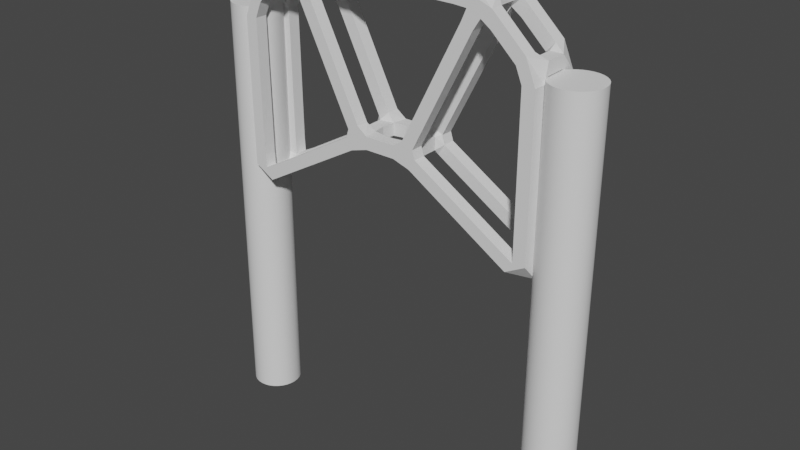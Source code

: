 # Source: baricadeBIG.blend  (saved by Blender 3.3.6; exported with 4.5.12 LTS)
import bpy
from mathutils import Matrix  # noqa: F401  (used for matrix-valued properties, if any)

bpy.ops.wm.read_factory_settings(use_empty=True)
scene = bpy.context.scene
scene.name = 'Scene'

# ---- collections
col_collection = bpy.data.collections.new('Collection'); scene.collection.children.link(col_collection)

# ---- node groups
ng_auto_smooth = bpy.data.node_groups.new('Auto Smooth', 'GeometryNodeTree')
_s = ng_auto_smooth.interface.new_socket(name='Geometry', in_out='OUTPUT', socket_type='NodeSocketGeometry')
_s = ng_auto_smooth.interface.new_socket(name='Geometry', in_out='INPUT', socket_type='NodeSocketGeometry')
_s = ng_auto_smooth.interface.new_socket(name='Angle', in_out='INPUT', socket_type='NodeSocketFloat')
_s.subtype = 'ANGLE'
_s.min_value = 0.0
_s.max_value = 3.142
ng_auto_smooth.is_modifier = True
_N = ng_auto_smooth.nodes; _L = ng_auto_smooth.links
n0 = _N.new('NodeGroupOutput'); n0.name = 'Group Output'; n0.location = (480, -100)
n1 = _N.new('NodeGroupInput'); n1.name = 'Group Input'; n1.location = (-420, -300)
n2 = _N.new('NodeGroupInput'); n2.name = 'Group Input.001'; n2.location = (-60, -100)
n3 = _N.new('GeometryNodeSetShadeSmooth'); n3.name = 'Set Shade Smooth'; n3.location = (120, -100)
n3.domain = 'EDGE'
n4 = _N.new('GeometryNodeSetShadeSmooth'); n4.name = 'Set Shade Smooth.001'; n4.location = (300, -100)
n5 = _N.new('GeometryNodeInputMeshEdgeAngle'); n5.name = 'Edge Angle'; n5.location = (-420, -220)
n6 = _N.new('GeometryNodeInputEdgeSmooth'); n6.name = 'Is Edge Smooth'; n6.location = (-60, -160)
n7 = _N.new('GeometryNodeInputShadeSmooth'); n7.name = 'Is Face Smooth'; n7.location = (-240, -340)
n8 = _N.new('FunctionNodeBooleanMath'); n8.name = 'Boolean Math'; n8.location = (-60, -220)
n9 = _N.new('FunctionNodeCompare'); n9.name = 'Compare'; n9.location = (-240, -180)
n9.operation = 'LESS_EQUAL'
_L.new(n5.outputs[0], n9.inputs[0])
_L.new(n4.outputs[0], n0.inputs[0])
_L.new(n1.outputs[1], n9.inputs[1])
_L.new(n9.outputs[0], n8.inputs[0])
_L.new(n7.outputs[0], n8.inputs[1])
_L.new(n2.outputs[0], n3.inputs[0])
_L.new(n6.outputs[0], n3.inputs[1])
_L.new(n3.outputs[0], n4.inputs[0])
_L.new(n8.outputs[0], n3.inputs[2])
n0.is_active_output = True

# ---- world
world_world = bpy.data.worlds.new('World'); scene.world = world_world
world_world.use_nodes = True; world_world.node_tree.nodes.clear()
_N = world_world.node_tree.nodes; _L = world_world.node_tree.links
n0 = _N.new('ShaderNodeOutputWorld'); n0.name = 'World Output'; n0.location = (300, 300)
n1 = _N.new('ShaderNodeBackground'); n1.name = 'Background'; n1.location = (10, 300)
n1.inputs[0].default_value = (0.05088, 0.05088, 0.05088, 1.0)
_L.new(n1.outputs[0], n0.inputs[0])
n0.is_active_output = True
world_world.color = (0.05088, 0.05088, 0.05088)
world_world.use_sun_shadow = False
world_world.sun_shadow_jitter_overblur = 0.0

# ---- meshes
me_cylinder = bpy.data.meshes.new('Cylinder')
me_cylinder.from_pydata([(1.43, 1.342, 8.257), (1.469, 1.339, 25.2), (1.625, 1.323, 8.257), (1.664, 1.32, 25.2), (1.812, 1.266, 8.257), (1.852, 1.263, 25.2), (1.985, 1.174, 8.257), (2.025, 1.17, 25.2), (2.137, 1.049, 8.257), (2.176, 1.046, 25.2), (2.261, 0.8977, 8.257), (2.301, 0.8945, 25.2), (2.354, 0.7248, 8.257), (2.393, 0.7216, 25.2), (2.411, 0.5372, 8.257), (2.45, 0.534, 25.2), (2.43, 0.3421, 8.257), (2.469, 0.3389, 25.2), (2.411, 0.147, 8.257), (2.471, 0.1438, 25.2), (2.354, -0.04056, 8.257), (2.414, -0.04376, 25.2), (2.261, -0.2135, 8.257), (2.322, -0.2166, 25.2), (2.137, -0.365, 8.257), (2.198, -0.3682, 25.2), (1.985, -0.4894, 8.257), (2.046, -0.4925, 25.2), (1.812, -0.5818, 8.257), (1.873, -0.585, 25.2), (1.625, -0.6387, 8.257), (1.686, -0.6419, 25.2), (1.43, -0.6579, 8.257), (1.49, -0.6611, 25.2), (1.235, -0.6387, 8.257), (1.295, -0.6419, 25.2), (1.047, -0.5818, 8.257), (1.108, -0.585, 25.2), (0.8742, -0.4894, 8.257), (0.9349, -0.4925, 25.2), (0.7227, -0.365, 8.257), (0.7833, -0.3682, 25.2), (0.5983, -0.2135, 8.257), (0.659, -0.2166, 25.2), (0.5059, -0.04056, 8.257), (0.5666, -0.04376, 25.2), (0.449, 0.147, 8.257), (0.5097, 0.1438, 25.2), (0.4298, 0.3421, 8.257), (0.4904, 0.3389, 25.2), (0.449, 0.5372, 8.257), (0.4885, 0.534, 25.2), (0.5059, 0.7248, 8.257), (0.5454, 0.7216, 25.2), (0.5983, 0.8977, 8.257), (0.6378, 0.8945, 25.2), (0.7227, 1.049, 8.257), (0.7622, 1.046, 25.2), (0.8742, 1.174, 8.257), (0.9137, 1.17, 25.2), (1.047, 1.266, 8.257), (1.087, 1.263, 25.2), (1.235, 1.323, 8.257), (1.274, 1.32, 25.2)], [], [(0, 1, 3, 2), (2, 3, 5, 4), (4, 5, 7, 6), (6, 7, 9, 8), (8, 9, 11, 10), (10, 11, 13, 12), (12, 13, 15, 14), (14, 15, 17, 16), (16, 17, 19, 18), (18, 19, 21, 20), (20, 21, 23, 22), (22, 23, 25, 24), (24, 25, 27, 26), (26, 27, 29, 28), (28, 29, 31, 30), (30, 31, 33, 32), (32, 33, 35, 34), (34, 35, 37, 36), (36, 37, 39, 38), (38, 39, 41, 40), (40, 41, 43, 42), (42, 43, 45, 44), (44, 45, 47, 46), (46, 47, 49, 48), (48, 49, 51, 50), (50, 51, 53, 52), (52, 53, 55, 54), (54, 55, 57, 56), (56, 57, 59, 58), (58, 59, 61, 60), (3, 1, 63, 61, 59, 57, 55, 53, 51, 49, 47, 45, 43, 41, 39, 37, 35, 33, 31, 29, 27, 25, 23, 21, 19, 17, 15, 13, 11, 9, 7, 5), (60, 61, 63, 62), (62, 63, 1, 0), (0, 2, 4, 6, 8, 10, 12, 14, 16, 18, 20, 22, 24, 26, 28, 30, 32, 34, 36, 38, 40, 42, 44, 46, 48, 50, 52, 54, 56, 58, 60, 62)])
me_cylinder.polygons.foreach_set('use_smooth', [True] * 34)
_uv = me_cylinder.uv_layers.new(name='UVMap')
_uv.uv.foreach_set('vector', [1.0, 0.5, 1.0, 1.0, 0.9688, 1.0, 0.9688, 0.5, 0.9688, 0.5, 0.9688, 1.0, 0.9375, 1.0, 0.9375, 0.5, 0.9375, 0.5, 0.9375, 1.0, 0.9062, 1.0, 0.9062, 0.5, 0.9062, 0.5, 0.9062, 1.0, 0.875, 1.0, 0.875, 0.5, 0.875, 0.5, 0.875, 1.0, 0.8438, 1.0, 0.8438, 0.5, 0.8438, 0.5, 0.8438, 1.0, 0.8125, 1.0, 0.8125, 0.5, 0.8125, 0.5, 0.8125, 1.0, 0.7812, 1.0, 0.7812, 0.5, 0.7812, 0.5, 0.7812, 1.0, 0.75, 1.0, 0.75, 0.5, 0.75, 0.5, 0.75, 1.0, 0.7188, 1.0, 0.7188, 0.5, 0.7188, 0.5, 0.7188, 1.0, 0.6875, 1.0, 0.6875, 0.5, 0.6875, 0.5, 0.6875, 1.0, 0.6562, 1.0, 0.6562, 0.5, 0.6562, 0.5, 0.6562, 1.0, 0.625, 1.0, 0.625, 0.5, 0.625, 0.5, 0.625, 1.0, 0.5938, 1.0, 0.5938, 0.5, 0.5938, 0.5, 0.5938, 1.0, 0.5625, 1.0, 0.5625, 0.5, 0.5625, 0.5, 0.5625, 1.0, 0.5312, 1.0, 0.5312, 0.5, 0.5312, 0.5, 0.5312, 1.0, 0.5, 1.0, 0.5, 0.5, 0.5, 0.5, 0.5, 1.0, 0.4688, 1.0, 0.4688, 0.5, 0.4688, 0.5, 0.4688, 1.0, 0.4375, 1.0, 0.4375, 0.5, 0.4375, 0.5, 0.4375, 1.0, 0.4062, 1.0, 0.4062, 0.5, 0.4062, 0.5, 0.4062, 1.0, 0.375, 1.0, 0.375, 0.5, 0.375, 0.5, 0.375, 1.0, 0.3438, 1.0, 0.3438, 0.5, 0.3438, 0.5, 0.3438, 1.0, 0.3125, 1.0, 0.3125, 0.5, 0.3125, 0.5, 0.3125, 1.0, 0.2812, 1.0, 0.2812, 0.5, 0.2812, 0.5, 0.2812, 1.0, 0.25, 1.0, 0.25, 0.5, 0.25, 0.5, 0.25, 1.0, 0.2188, 1.0, 0.2188, 0.5, 0.2188, 0.5, 0.2188, 1.0, 0.1875, 1.0, 0.1875, 0.5, 0.1875, 0.5, 0.1875, 1.0, 0.1562, 1.0, 0.1562, 0.5, 0.1562, 0.5, 0.1562, 1.0, 0.125, 1.0, 0.125, 0.5, 0.125, 0.5, 0.125, 1.0, 0.09375, 1.0, 0.09375, 0.5, 0.09375, 0.5, 0.09375, 1.0, 0.0625, 1.0, 0.0625, 0.5, 0.2968, 0.4854, 0.25, 0.49, 0.2032, 0.4854, 0.1582, 0.4717, 0.1167, 0.4496, 0.08029, 0.4197, 0.05045, 0.3833, 0.02827, 0.3418, 0.01461, 0.2968, 0.01, 0.25, 0.01461, 0.2032, 0.02827, 0.1582, 0.05045, 0.1167, 0.08029, 0.08029, 0.1167, 0.05045, 0.1582, 0.02827, 0.2032, 0.01461, 0.25, 0.01, 0.2968, 0.01461, 0.3418, 0.02827, 0.3833, 0.05045, 0.4197, 0.08029, 0.4496, 0.1167, 0.4717, 0.1582, 0.4854, 0.2032, 0.49, 0.25, 0.4854, 0.2968, 0.4717, 0.3418, 0.4496, 0.3833, 0.4197, 0.4197, 0.3833, 0.4496, 0.3418, 0.4717, 0.0625, 0.5, 0.0625, 1.0, 0.03125, 1.0, 0.03125, 0.5, 0.03125, 0.5, 0.03125, 1.0, 0.0, 1.0, 0.0, 0.5, 0.75, 0.49, 0.7968, 0.4854, 0.8418, 0.4717, 0.8833, 0.4496, 0.9197, 0.4197, 0.9496, 0.3833, 0.9717, 0.3418, 0.9854, 0.2968, 0.99, 0.25, 0.9854, 0.2032, 0.9717, 0.1582, 0.9496, 0.1167, 0.9197, 0.08029, 0.8833, 0.05045, 0.8418, 0.02827, 0.7968, 0.01461, 0.75, 0.01, 0.7032, 0.01461, 0.6582, 0.02827, 0.6167, 0.05045, 0.5803, 0.08029, 0.5504, 0.1167, 0.5283, 0.1582, 0.5146, 0.2032, 0.51, 0.25, 0.5146, 0.2968, 0.5283, 0.3418, 0.5504, 0.3833, 0.5803, 0.4197, 0.6167, 0.4496, 0.6582, 0.4717, 0.7032, 0.4854])
me_cylinder.update()
me_cylinder_001 = bpy.data.meshes.new('Cylinder.001')
me_cylinder_001.from_pydata([(1.43, 1.342, 8.384), (1.469, 1.339, 25.31), (1.625, 1.323, 8.384), (1.664, 1.32, 25.31), (1.812, 1.266, 8.384), (1.852, 1.263, 25.31), (1.985, 1.174, 8.384), (2.025, 1.17, 25.31), (2.137, 1.049, 8.384), (2.176, 1.046, 25.31), (2.261, 0.8977, 8.384), (2.301, 0.8945, 25.31), (2.354, 0.7248, 8.384), (2.393, 0.7216, 25.31), (2.411, 0.5372, 8.384), (2.45, 0.534, 25.31), (2.43, 0.3421, 8.384), (2.469, 0.3389, 25.31), (2.411, 0.147, 8.384), (2.471, 0.1438, 25.31), (2.354, -0.04056, 8.384), (2.414, -0.04376, 25.31), (2.261, -0.2135, 8.384), (2.322, -0.2166, 25.31), (2.137, -0.365, 8.384), (2.198, -0.3682, 25.31), (1.985, -0.4894, 8.384), (2.046, -0.4925, 25.31), (1.812, -0.5818, 8.384), (1.873, -0.585, 25.31), (1.625, -0.6387, 8.384), (1.686, -0.6419, 25.31), (1.43, -0.6579, 8.384), (1.49, -0.6611, 25.31), (1.235, -0.6387, 8.384), (1.295, -0.6419, 25.31), (1.047, -0.5818, 8.384), (1.108, -0.585, 25.31), (0.8742, -0.4894, 8.384), (0.9349, -0.4925, 25.31), (0.7227, -0.365, 8.384), (0.7833, -0.3682, 25.31), (0.5983, -0.2135, 8.384), (0.659, -0.2166, 25.31), (0.5059, -0.04056, 8.384), (0.5666, -0.04376, 25.31), (0.449, 0.147, 8.384), (0.5097, 0.1438, 25.31), (0.4298, 0.3421, 8.384), (0.4904, 0.3389, 25.31), (0.449, 0.5372, 8.384), (0.4885, 0.534, 25.31), (0.5059, 0.7248, 8.384), (0.5454, 0.7216, 25.31), (0.5983, 0.8977, 8.384), (0.6378, 0.8945, 25.31), (0.7227, 1.049, 8.384), (0.7622, 1.046, 25.31), (0.8742, 1.174, 8.384), (0.9137, 1.17, 25.31), (1.047, 1.266, 8.384), (1.087, 1.263, 25.31), (1.235, 1.323, 8.384), (1.274, 1.32, 25.31)], [], [(0, 1, 3, 2), (2, 3, 5, 4), (4, 5, 7, 6), (6, 7, 9, 8), (8, 9, 11, 10), (10, 11, 13, 12), (12, 13, 15, 14), (14, 15, 17, 16), (16, 17, 19, 18), (18, 19, 21, 20), (20, 21, 23, 22), (22, 23, 25, 24), (24, 25, 27, 26), (26, 27, 29, 28), (28, 29, 31, 30), (30, 31, 33, 32), (32, 33, 35, 34), (34, 35, 37, 36), (36, 37, 39, 38), (38, 39, 41, 40), (40, 41, 43, 42), (42, 43, 45, 44), (44, 45, 47, 46), (46, 47, 49, 48), (48, 49, 51, 50), (50, 51, 53, 52), (52, 53, 55, 54), (54, 55, 57, 56), (56, 57, 59, 58), (58, 59, 61, 60), (3, 1, 63, 61, 59, 57, 55, 53, 51, 49, 47, 45, 43, 41, 39, 37, 35, 33, 31, 29, 27, 25, 23, 21, 19, 17, 15, 13, 11, 9, 7, 5), (60, 61, 63, 62), (62, 63, 1, 0), (0, 2, 4, 6, 8, 10, 12, 14, 16, 18, 20, 22, 24, 26, 28, 30, 32, 34, 36, 38, 40, 42, 44, 46, 48, 50, 52, 54, 56, 58, 60, 62)])
me_cylinder_001.polygons.foreach_set('use_smooth', [True] * 34)
_uv = me_cylinder_001.uv_layers.new(name='UVMap')
_uv.uv.foreach_set('vector', [1.0, 0.5, 1.0, 1.0, 0.9688, 1.0, 0.9688, 0.5, 0.9688, 0.5, 0.9688, 1.0, 0.9375, 1.0, 0.9375, 0.5, 0.9375, 0.5, 0.9375, 1.0, 0.9062, 1.0, 0.9062, 0.5, 0.9062, 0.5, 0.9062, 1.0, 0.875, 1.0, 0.875, 0.5, 0.875, 0.5, 0.875, 1.0, 0.8438, 1.0, 0.8438, 0.5, 0.8438, 0.5, 0.8438, 1.0, 0.8125, 1.0, 0.8125, 0.5, 0.8125, 0.5, 0.8125, 1.0, 0.7812, 1.0, 0.7812, 0.5, 0.7812, 0.5, 0.7812, 1.0, 0.75, 1.0, 0.75, 0.5, 0.75, 0.5, 0.75, 1.0, 0.7188, 1.0, 0.7188, 0.5, 0.7188, 0.5, 0.7188, 1.0, 0.6875, 1.0, 0.6875, 0.5, 0.6875, 0.5, 0.6875, 1.0, 0.6562, 1.0, 0.6562, 0.5, 0.6562, 0.5, 0.6562, 1.0, 0.625, 1.0, 0.625, 0.5, 0.625, 0.5, 0.625, 1.0, 0.5938, 1.0, 0.5938, 0.5, 0.5938, 0.5, 0.5938, 1.0, 0.5625, 1.0, 0.5625, 0.5, 0.5625, 0.5, 0.5625, 1.0, 0.5312, 1.0, 0.5312, 0.5, 0.5312, 0.5, 0.5312, 1.0, 0.5, 1.0, 0.5, 0.5, 0.5, 0.5, 0.5, 1.0, 0.4688, 1.0, 0.4688, 0.5, 0.4688, 0.5, 0.4688, 1.0, 0.4375, 1.0, 0.4375, 0.5, 0.4375, 0.5, 0.4375, 1.0, 0.4062, 1.0, 0.4062, 0.5, 0.4062, 0.5, 0.4062, 1.0, 0.375, 1.0, 0.375, 0.5, 0.375, 0.5, 0.375, 1.0, 0.3438, 1.0, 0.3438, 0.5, 0.3438, 0.5, 0.3438, 1.0, 0.3125, 1.0, 0.3125, 0.5, 0.3125, 0.5, 0.3125, 1.0, 0.2812, 1.0, 0.2812, 0.5, 0.2812, 0.5, 0.2812, 1.0, 0.25, 1.0, 0.25, 0.5, 0.25, 0.5, 0.25, 1.0, 0.2188, 1.0, 0.2188, 0.5, 0.2188, 0.5, 0.2188, 1.0, 0.1875, 1.0, 0.1875, 0.5, 0.1875, 0.5, 0.1875, 1.0, 0.1562, 1.0, 0.1562, 0.5, 0.1562, 0.5, 0.1562, 1.0, 0.125, 1.0, 0.125, 0.5, 0.125, 0.5, 0.125, 1.0, 0.09375, 1.0, 0.09375, 0.5, 0.09375, 0.5, 0.09375, 1.0, 0.0625, 1.0, 0.0625, 0.5, 0.2968, 0.4854, 0.25, 0.49, 0.2032, 0.4854, 0.1582, 0.4717, 0.1167, 0.4496, 0.08029, 0.4197, 0.05045, 0.3833, 0.02827, 0.3418, 0.01461, 0.2968, 0.01, 0.25, 0.01461, 0.2032, 0.02827, 0.1582, 0.05045, 0.1167, 0.08029, 0.08029, 0.1167, 0.05045, 0.1582, 0.02827, 0.2032, 0.01461, 0.25, 0.01, 0.2968, 0.01461, 0.3418, 0.02827, 0.3833, 0.05045, 0.4197, 0.08029, 0.4496, 0.1167, 0.4717, 0.1582, 0.4854, 0.2032, 0.49, 0.25, 0.4854, 0.2968, 0.4717, 0.3418, 0.4496, 0.3833, 0.4197, 0.4197, 0.3833, 0.4496, 0.3418, 0.4717, 0.0625, 0.5, 0.0625, 1.0, 0.03125, 1.0, 0.03125, 0.5, 0.03125, 0.5, 0.03125, 1.0, 0.0, 1.0, 0.0, 0.5, 0.75, 0.49, 0.7968, 0.4854, 0.8418, 0.4717, 0.8833, 0.4496, 0.9197, 0.4197, 0.9496, 0.3833, 0.9717, 0.3418, 0.9854, 0.2968, 0.99, 0.25, 0.9854, 0.2032, 0.9717, 0.1582, 0.9496, 0.1167, 0.9197, 0.08029, 0.8833, 0.05045, 0.8418, 0.02827, 0.7968, 0.01461, 0.75, 0.01, 0.7032, 0.01461, 0.6582, 0.02827, 0.6167, 0.05045, 0.5803, 0.08029, 0.5504, 0.1167, 0.5283, 0.1582, 0.5146, 0.2032, 0.51, 0.25, 0.5146, 0.2968, 0.5283, 0.3418, 0.5504, 0.3833, 0.5803, 0.4197, 0.6167, 0.4496, 0.6582, 0.4717, 0.7032, 0.4854])
me_cylinder_001.update()
me_cube_001 = bpy.data.meshes.new('Cube.001')
me_cube_001.from_pydata([(-1.89, -0.4598, 9.293), (-1.963, -0.4598, 16.19), (-1.927, 1.248, 9.293), (-2.0, 1.248, 16.19), (3.166, -0.4598, 12.18), (0.1466, -0.4598, 18.17), (3.13, 1.248, 12.18), (0.11, 1.248, 18.17), (5.208, -0.4598, 12.18), (8.222, -0.4598, 18.09), (5.171, 1.248, 12.18), (8.185, 1.248, 18.09), (10.17, -0.4598, 9.146), (10.17, -0.4598, 16.27), (10.13, 1.248, 9.146), (10.13, 1.248, 16.27)], [], [(0, 1, 3, 2), (2, 3, 7, 6), (7, 5, 9, 11), (4, 5, 1, 0), (2, 6, 4, 0), (7, 3, 1, 5), (11, 9, 13, 15), (6, 7, 11, 10), (5, 4, 8, 9), (4, 6, 10, 8), (14, 15, 13, 12), (10, 11, 15, 14), (9, 8, 12, 13), (8, 10, 14, 12)])
me_cube_001.polygons.foreach_set('use_smooth', [True] * 14)
_uv = me_cube_001.uv_layers.new(name='UVMap')
_uv.uv.foreach_set('vector', [0.375, 0.0, 0.625, 0.0, 0.625, 0.25, 0.375, 0.25, 0.375, 0.25, 0.625, 0.25, 0.625, 0.5, 0.375, 0.5, 0.625, 0.5, 0.625, 0.75, 0.625, 0.75, 0.625, 0.5, 0.375, 0.75, 0.625, 0.75, 0.625, 1.0, 0.375, 1.0, 0.125, 0.5, 0.375, 0.5, 0.375, 0.75, 0.125, 0.75, 0.625, 0.5, 0.875, 0.5, 0.875, 0.75, 0.625, 0.75, 0.625, 0.5, 0.625, 0.75, 0.625, 0.75, 0.625, 0.5, 0.375, 0.5, 0.625, 0.5, 0.625, 0.5, 0.375, 0.5, 0.625, 0.75, 0.375, 0.75, 0.375, 0.75, 0.625, 0.75, 0.375, 0.75, 0.375, 0.5, 0.375, 0.5, 0.375, 0.75, 0.375, 0.5, 0.625, 0.5, 0.625, 0.75, 0.375, 0.75, 0.375, 0.5, 0.625, 0.5, 0.625, 0.5, 0.375, 0.5, 0.625, 0.75, 0.375, 0.75, 0.375, 0.75, 0.625, 0.75, 0.375, 0.75, 0.375, 0.5, 0.375, 0.5, 0.375, 0.75])
me_cube_001.update()

# ---- objects
ob_cylinder = bpy.data.objects.new('Cylinder', me_cylinder)
ob_cylinder_001 = bpy.data.objects.new('Cylinder.001', me_cylinder_001)
ob_cube = bpy.data.objects.new('Cube', me_cube_001)

# ---- transforms, parenting, visibility, modifiers, constraints
ob_cylinder.location = (-8.459, -0.2364, -3.233)
_m = ob_cylinder.modifiers.new('CorrectiveSmooth', 'CORRECTIVE_SMOOTH')
_m = ob_cylinder.modifiers.new('Auto Smooth', 'NODES')
_m.node_group = ng_auto_smooth
_gi = [s.identifier for s in ng_auto_smooth.interface.items_tree if s.item_type == 'SOCKET' and s.in_out == 'INPUT']
_m[_gi[1]] = 0.5236  # Angle
ob_cylinder_001.location = (5.558, -0.2364, -3.348)
_m = ob_cylinder_001.modifiers.new('Auto Smooth', 'NODES')
_m.node_group = ng_auto_smooth
_gi = [s.identifier for s in ng_auto_smooth.interface.items_tree if s.item_type == 'SOCKET' and s.in_out == 'INPUT']
_m[_gi[1]] = 0.5236  # Angle
ob_cube.location = (-4.187, -0.2793, 5.991)
_m = ob_cube.modifiers.new('Skin', 'SKIN')
_m = ob_cube.modifiers.new('Auto Smooth', 'NODES')
_m.node_group = ng_auto_smooth
_gi = [s.identifier for s in ng_auto_smooth.interface.items_tree if s.item_type == 'SOCKET' and s.in_out == 'INPUT']
_m[_gi[1]] = 0.5236  # Angle

# ---- collection membership
col_collection.objects.link(ob_cylinder)
col_collection.objects.link(ob_cylinder_001)
col_collection.objects.link(ob_cube)

# ---- scene / render settings (as saved in the file)
scene.frame_start = 1; scene.frame_end = 250; scene.frame_set(1)
scene.render.engine = 'BLENDER_EEVEE_NEXT'
scene.cycles.sampling_pattern = 'TABULATED_SOBOL'
scene.cycles.use_light_tree = False
scene.view_settings.view_transform = 'Filmic'
bpy.context.view_layer.update()

# ---- added for rendering (the .blend has no active camera and no usable light): camera, sun
cam_auto = bpy.data.cameras.new('AutoCamera')
cam_auto.lens = 50.0
cam_auto.sensor_width = 36.0
cam_auto.clip_end = 1000.0
ob_auto_camera = bpy.data.objects.new('AutoCamera', cam_auto)
scene.collection.objects.link(ob_auto_camera)
ob_auto_camera.location = (23.3785, -27.9396, 33.4189)
ob_auto_camera.rotation_euler = (1.09748, -7.21219e-08, 0.694738)
scene.camera = ob_auto_camera
light_auto_sun = bpy.data.lights.new('AutoSun', 'SUN')
light_auto_sun.energy = 3.0
light_auto_sun.angle = 0.0523599
ob_auto_sun = bpy.data.objects.new('AutoSun', light_auto_sun)
scene.collection.objects.link(ob_auto_sun)
ob_auto_sun.rotation_euler = (0.872665, 0.174533, 0.523599)
bpy.context.view_layer.update()
